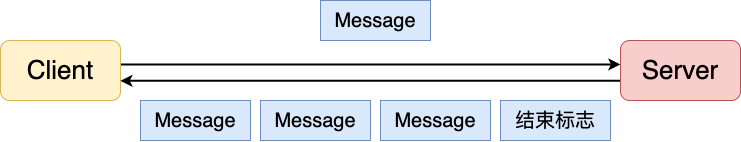

The diagram above was exported from draw.io. Its source (the exported page's mxGraphModel, read from the mxfile embedded in the PNG):
<mxGraphModel dx="989" dy="672" grid="1" gridSize="10" guides="1" tooltips="1" connect="1" arrows="1" fold="1" page="0" pageScale="1" pageWidth="827" pageHeight="1169" math="0" shadow="0">
  <root>
    <mxCell id="0" />
    <mxCell id="1" parent="0" />
    <mxCell id="J0pNIdfnrbiC86OBX-td-21" style="edgeStyle=orthogonalEdgeStyle;rounded=0;orthogonalLoop=1;jettySize=auto;html=1;entryX=-0.001;entryY=0.398;entryDx=0;entryDy=0;entryPerimeter=0;strokeWidth=2;" edge="1" parent="1" source="J0pNIdfnrbiC86OBX-td-2" target="J0pNIdfnrbiC86OBX-td-3">
      <mxGeometry relative="1" as="geometry">
        <Array as="points">
          <mxPoint x="370" y="364" />
        </Array>
      </mxGeometry>
    </mxCell>
    <mxCell id="J0pNIdfnrbiC86OBX-td-2" value="&lt;font style=&quot;font-size: 26px;&quot;&gt;Client&lt;/font&gt;" style="rounded=1;whiteSpace=wrap;html=1;fillColor=#fff2cc;strokeColor=#d6b656;" vertex="1" parent="1">
      <mxGeometry x="40" y="340" width="120" height="60" as="geometry" />
    </mxCell>
    <mxCell id="J0pNIdfnrbiC86OBX-td-17" style="edgeStyle=orthogonalEdgeStyle;rounded=0;orthogonalLoop=1;jettySize=auto;html=1;entryX=0.999;entryY=0.671;entryDx=0;entryDy=0;entryPerimeter=0;strokeWidth=2;" edge="1" parent="1" source="J0pNIdfnrbiC86OBX-td-3" target="J0pNIdfnrbiC86OBX-td-2">
      <mxGeometry relative="1" as="geometry">
        <Array as="points">
          <mxPoint x="410" y="380" />
        </Array>
      </mxGeometry>
    </mxCell>
    <mxCell id="J0pNIdfnrbiC86OBX-td-3" value="&lt;font style=&quot;font-size: 26px;&quot;&gt;Server&lt;/font&gt;" style="rounded=1;whiteSpace=wrap;html=1;fillColor=#f8cecc;strokeColor=#b85450;" vertex="1" parent="1">
      <mxGeometry x="660" y="340" width="120" height="60" as="geometry" />
    </mxCell>
    <mxCell id="J0pNIdfnrbiC86OBX-td-7" value="&lt;font style=&quot;font-size: 20px;&quot;&gt;Message&lt;/font&gt;" style="rounded=0;whiteSpace=wrap;html=1;fillColor=#dae8fc;strokeColor=#6c8ebf;" vertex="1" parent="1">
      <mxGeometry x="360" y="300" width="110" height="40" as="geometry" />
    </mxCell>
    <mxCell id="J0pNIdfnrbiC86OBX-td-9" value="&lt;font style=&quot;font-size: 20px;&quot;&gt;Message&lt;/font&gt;" style="rounded=0;whiteSpace=wrap;html=1;fillColor=#dae8fc;strokeColor=#6c8ebf;" vertex="1" parent="1">
      <mxGeometry x="180" y="400" width="110" height="40" as="geometry" />
    </mxCell>
    <mxCell id="J0pNIdfnrbiC86OBX-td-13" value="&lt;font style=&quot;font-size: 20px;&quot;&gt;Message&lt;/font&gt;" style="rounded=0;whiteSpace=wrap;html=1;fillColor=#dae8fc;strokeColor=#6c8ebf;" vertex="1" parent="1">
      <mxGeometry x="300" y="400" width="110" height="40" as="geometry" />
    </mxCell>
    <mxCell id="J0pNIdfnrbiC86OBX-td-14" value="&lt;font style=&quot;font-size: 20px;&quot;&gt;Message&lt;/font&gt;" style="rounded=0;whiteSpace=wrap;html=1;fillColor=#dae8fc;strokeColor=#6c8ebf;" vertex="1" parent="1">
      <mxGeometry x="420" y="400" width="110" height="40" as="geometry" />
    </mxCell>
    <mxCell id="J0pNIdfnrbiC86OBX-td-16" value="&lt;font style=&quot;font-size: 20px;&quot;&gt;结束标志&lt;/font&gt;" style="rounded=0;whiteSpace=wrap;html=1;fillColor=#dae8fc;strokeColor=#6c8ebf;" vertex="1" parent="1">
      <mxGeometry x="540" y="400" width="110" height="40" as="geometry" />
    </mxCell>
  </root>
</mxGraphModel>